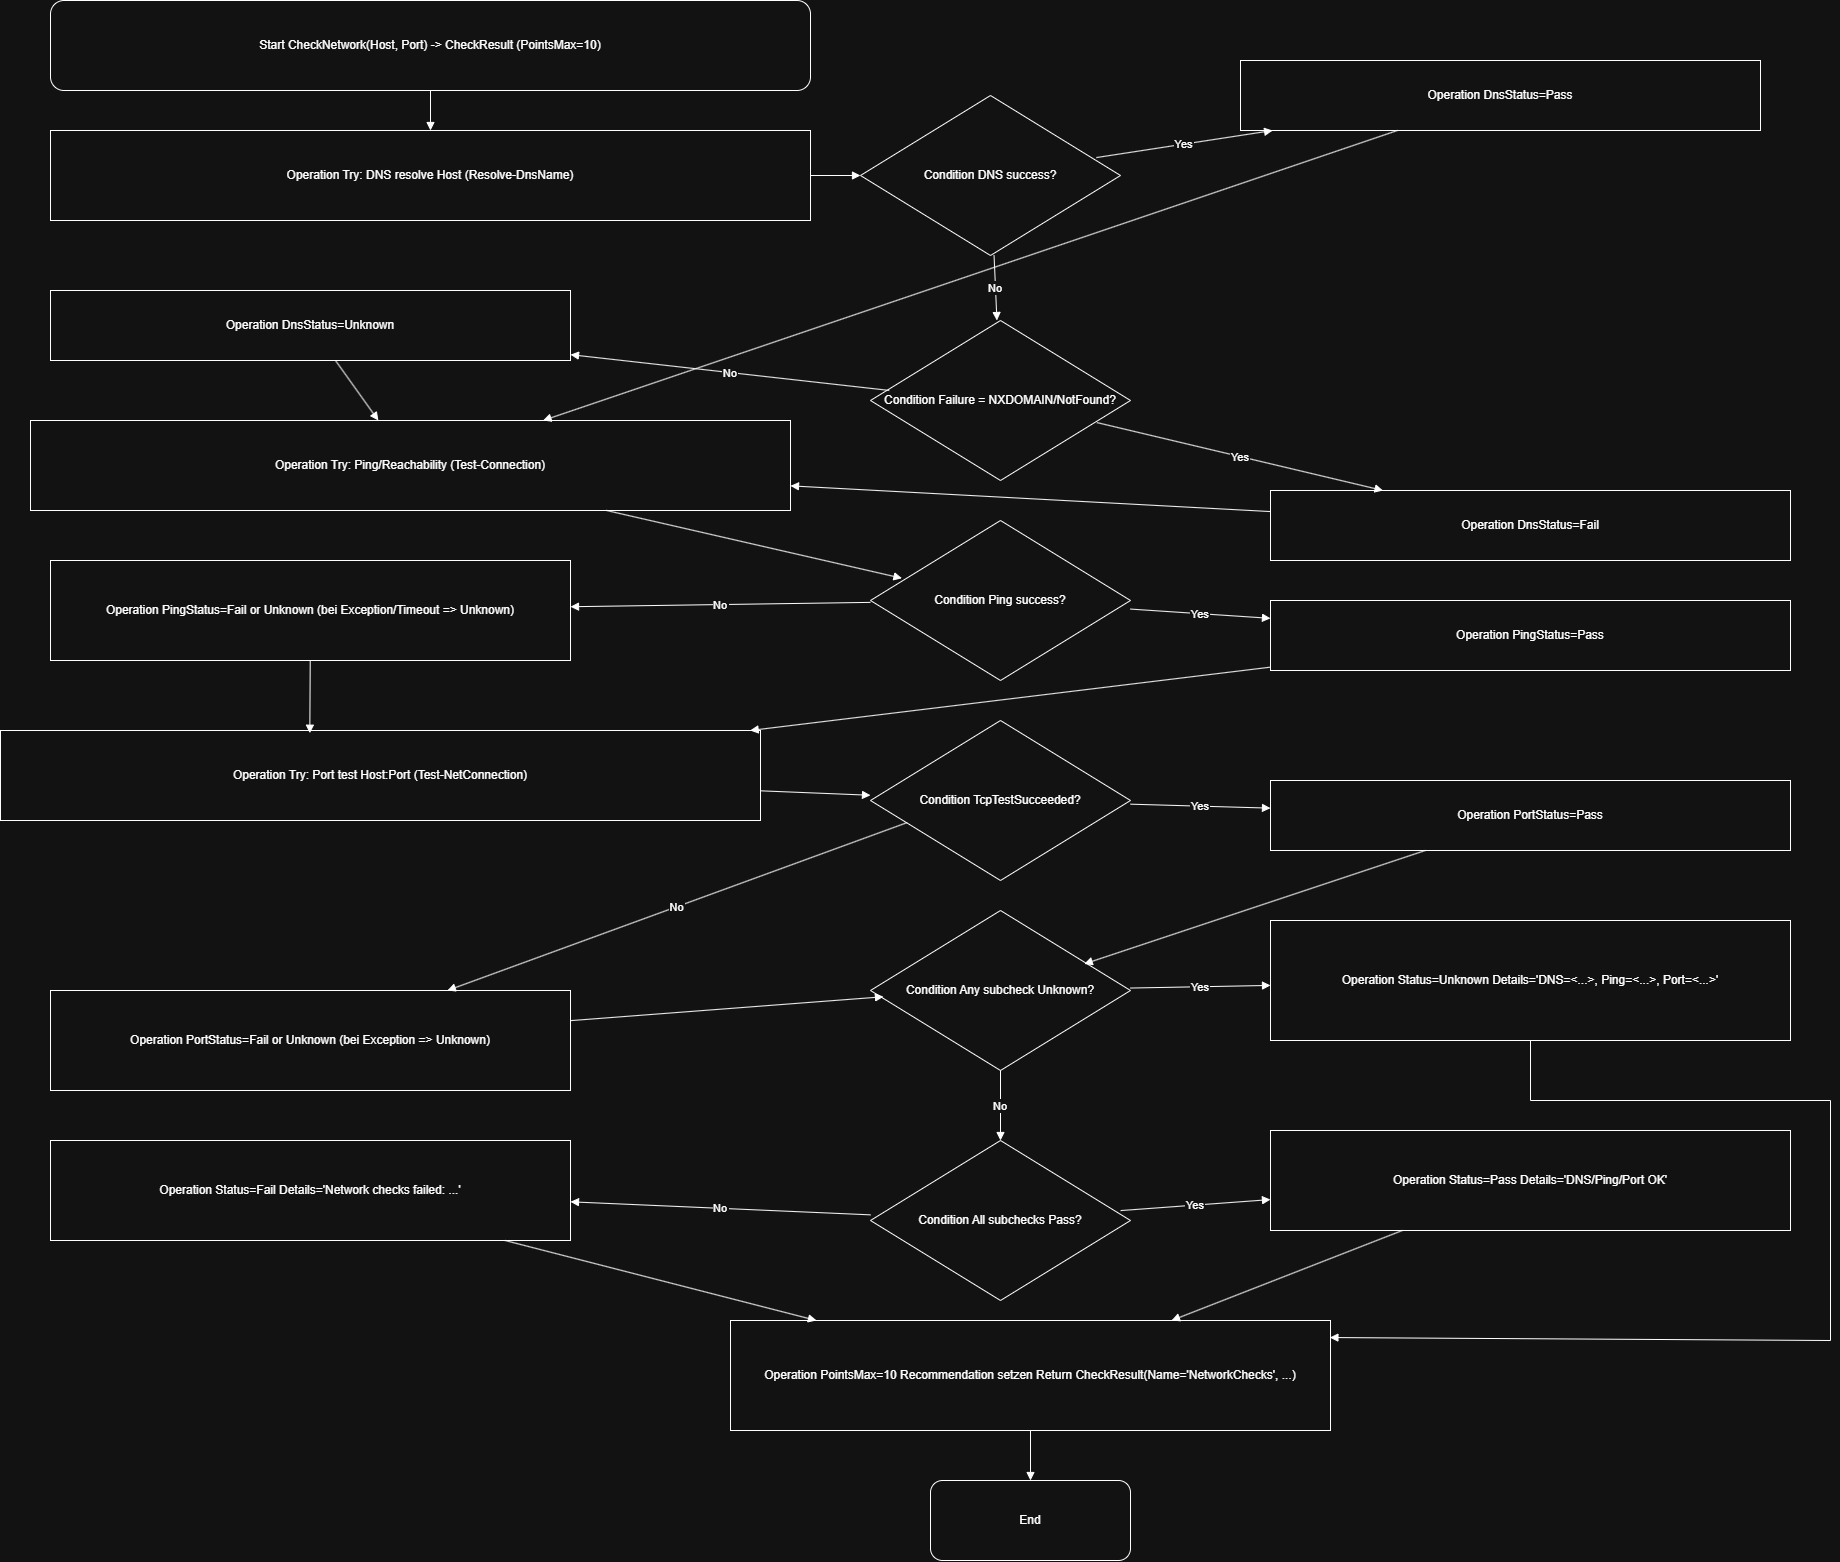

The diagram above was exported from draw.io. Its source (the exported page's mxGraphModel, read from the mxfile embedded in the PNG):
<mxGraphModel dx="2568" dy="1501" grid="1" gridSize="10" guides="1" tooltips="1" connect="1" arrows="1" fold="1" page="1" pageScale="1" pageWidth="1920" pageHeight="1080" math="0" shadow="0">
  <root>
    <mxCell id="0" />
    <mxCell id="1" parent="0" />
    <mxCell id="b6a6021784234955" parent="1" style="shape=terminator;whiteSpace=wrap;html=0;align=center;verticalAlign=middle;rounded=1;" value="Start CheckNetwork(Host, Port) -&gt; CheckResult (PointsMax=10)" vertex="1">
      <mxGeometry height="90" width="760" x="60" y="60" as="geometry" />
    </mxCell>
    <mxCell id="ef6d23c5f8d6495a" parent="1" style="shape=rectangle;whiteSpace=wrap;html=0;align=center;verticalAlign=middle;" value="Operation Try: DNS resolve Host (Resolve-DnsName)" vertex="1">
      <mxGeometry height="90" width="760" x="60" y="190" as="geometry" />
    </mxCell>
    <mxCell id="e64e4231c75c4e4e" parent="1" style="shape=rhombus;whiteSpace=wrap;html=0;align=center;verticalAlign=middle;" value="Condition DNS success?" vertex="1">
      <mxGeometry height="160" width="260" x="870" y="155" as="geometry" />
    </mxCell>
    <mxCell id="3c77bab0f1134833" parent="1" style="shape=rectangle;whiteSpace=wrap;html=0;align=center;verticalAlign=middle;" value="Operation DnsStatus=Pass" vertex="1">
      <mxGeometry height="70" width="520" x="1250" y="120" as="geometry" />
    </mxCell>
    <mxCell id="f601fa32e2794b45" parent="1" style="shape=rhombus;whiteSpace=wrap;html=0;align=center;verticalAlign=middle;" value="Condition Failure = NXDOMAIN/NotFound?" vertex="1">
      <mxGeometry height="160" width="260" x="880" y="380" as="geometry" />
    </mxCell>
    <mxCell id="c4162370a1bb4fac" parent="1" style="shape=rectangle;whiteSpace=wrap;html=0;align=center;verticalAlign=middle;" value="Operation DnsStatus=Fail" vertex="1">
      <mxGeometry height="70" width="520" x="1280" y="550" as="geometry" />
    </mxCell>
    <mxCell id="4a46c962dc184f0c" parent="1" style="shape=rectangle;whiteSpace=wrap;html=0;align=center;verticalAlign=middle;" value="Operation DnsStatus=Unknown" vertex="1">
      <mxGeometry height="70" width="520" x="60" y="350" as="geometry" />
    </mxCell>
    <mxCell id="ce2f07201a1647b9" parent="1" style="shape=rectangle;whiteSpace=wrap;html=0;align=center;verticalAlign=middle;" value="Operation Try: Ping/Reachability (Test-Connection)" vertex="1">
      <mxGeometry height="90" width="760" x="40" y="480" as="geometry" />
    </mxCell>
    <mxCell id="ccd40bcb80ad4832" parent="1" style="shape=rhombus;whiteSpace=wrap;html=0;align=center;verticalAlign=middle;" value="Condition Ping success?" vertex="1">
      <mxGeometry height="160" width="260" x="880" y="580" as="geometry" />
    </mxCell>
    <mxCell id="df0c8628fd25419f" parent="1" style="shape=rectangle;whiteSpace=wrap;html=0;align=center;verticalAlign=middle;" value="Operation PingStatus=Pass" vertex="1">
      <mxGeometry height="70" width="520" x="1280" y="660" as="geometry" />
    </mxCell>
    <mxCell id="4af51d00a0e144b7" parent="1" style="shape=rectangle;whiteSpace=wrap;html=0;align=center;verticalAlign=middle;" value="Operation PingStatus=Fail or Unknown (bei Exception/Timeout =&gt; Unknown)" vertex="1">
      <mxGeometry height="100" width="520" x="60" y="620" as="geometry" />
    </mxCell>
    <mxCell id="9dea81ad94f54594" parent="1" style="shape=rectangle;whiteSpace=wrap;html=0;align=center;verticalAlign=middle;" value="Operation Try: Port test Host:Port (Test-NetConnection)" vertex="1">
      <mxGeometry height="90" width="760" x="10" y="790" as="geometry" />
    </mxCell>
    <mxCell id="b4257624ea8f406d" parent="1" style="shape=rhombus;whiteSpace=wrap;html=0;align=center;verticalAlign=middle;" value="Condition TcpTestSucceeded?" vertex="1">
      <mxGeometry height="160" width="260" x="880" y="780" as="geometry" />
    </mxCell>
    <mxCell id="daa39e26097e404b" parent="1" style="shape=rectangle;whiteSpace=wrap;html=0;align=center;verticalAlign=middle;" value="Operation PortStatus=Pass" vertex="1">
      <mxGeometry height="70" width="520" x="1280" y="840" as="geometry" />
    </mxCell>
    <mxCell id="b44f068e71704590" parent="1" style="shape=rectangle;whiteSpace=wrap;html=0;align=center;verticalAlign=middle;" value="Operation PortStatus=Fail or Unknown (bei Exception =&gt; Unknown)" vertex="1">
      <mxGeometry height="100" width="520" x="60" y="1050" as="geometry" />
    </mxCell>
    <mxCell id="03932dfe97844dc0" parent="1" style="shape=rhombus;whiteSpace=wrap;html=0;align=center;verticalAlign=middle;" value="Condition Any subcheck Unknown?" vertex="1">
      <mxGeometry height="160" width="260" x="880" y="970" as="geometry" />
    </mxCell>
    <mxCell id="4773194d01f64a6f" parent="1" style="shape=rectangle;whiteSpace=wrap;html=0;align=center;verticalAlign=middle;" value="Operation Status=Unknown Details='DNS=&lt;...&gt;, Ping=&lt;...&gt;, Port=&lt;...&gt;'" vertex="1">
      <mxGeometry height="120" width="520" x="1280" y="980" as="geometry" />
    </mxCell>
    <mxCell id="e835a96e24b64836" parent="1" style="shape=rhombus;whiteSpace=wrap;html=0;align=center;verticalAlign=middle;" value="Condition All subchecks Pass?" vertex="1">
      <mxGeometry height="160" width="260" x="880" y="1200" as="geometry" />
    </mxCell>
    <mxCell id="1f5af80cf1f54174" parent="1" style="shape=rectangle;whiteSpace=wrap;html=0;align=center;verticalAlign=middle;" value="Operation Status=Pass Details='DNS/Ping/Port OK'" vertex="1">
      <mxGeometry height="100" width="520" x="1280" y="1190" as="geometry" />
    </mxCell>
    <mxCell id="c22f063930b34c6c" parent="1" style="shape=rectangle;whiteSpace=wrap;html=0;align=center;verticalAlign=middle;" value="Operation Status=Fail Details='Network checks failed: ...'" vertex="1">
      <mxGeometry height="100" width="520" x="60" y="1200" as="geometry" />
    </mxCell>
    <mxCell id="76d69d7af5b64a13" parent="1" style="shape=rectangle;whiteSpace=wrap;html=0;align=center;verticalAlign=middle;" value="Operation PointsMax=10 Recommendation setzen Return CheckResult(Name='NetworkChecks', ...)" vertex="1">
      <mxGeometry height="110" width="600" x="740" y="1380" as="geometry" />
    </mxCell>
    <mxCell id="01a4f569e79a49dd" parent="1" style="shape=terminator;whiteSpace=wrap;html=0;align=center;verticalAlign=middle;rounded=1;" value="End" vertex="1">
      <mxGeometry height="80" width="200" x="940" y="1540" as="geometry" />
    </mxCell>
    <mxCell id="8bc2fb666a6e4472" edge="1" parent="1" source="b6a6021784234955" style="endArrow=block;html=0;rounded=0;" target="ef6d23c5f8d6495a" value="">
      <mxGeometry relative="1" as="geometry" />
    </mxCell>
    <mxCell id="8062ca9e9ca84ba7" edge="1" parent="1" source="ef6d23c5f8d6495a" style="endArrow=block;html=0;rounded=0;" target="e64e4231c75c4e4e" value="">
      <mxGeometry relative="1" as="geometry" />
    </mxCell>
    <mxCell id="685d43b17c2448c7" edge="1" parent="1" source="e64e4231c75c4e4e" style="endArrow=block;html=0;rounded=0;exitX=0.907;exitY=0.388;exitDx=0;exitDy=0;exitPerimeter=0;" target="3c77bab0f1134833" value="Yes">
      <mxGeometry relative="1" as="geometry" />
    </mxCell>
    <mxCell id="415af8b3446440eb" edge="1" parent="1" source="e64e4231c75c4e4e" style="endArrow=block;html=0;rounded=0;" target="f601fa32e2794b45" value="No">
      <mxGeometry relative="1" as="geometry" />
    </mxCell>
    <mxCell id="51023a2dd2614bda" edge="1" parent="1" source="f601fa32e2794b45" style="endArrow=block;html=0;rounded=0;exitX=0.871;exitY=0.638;exitDx=0;exitDy=0;exitPerimeter=0;" target="c4162370a1bb4fac" value="Yes">
      <mxGeometry relative="1" as="geometry" />
    </mxCell>
    <mxCell id="7ea2dcc9e5fe42cc" edge="1" parent="1" source="f601fa32e2794b45" style="endArrow=block;html=0;rounded=0;exitX=0.072;exitY=0.437;exitDx=0;exitDy=0;exitPerimeter=0;" target="4a46c962dc184f0c" value="No">
      <mxGeometry relative="1" as="geometry" />
    </mxCell>
    <mxCell id="accc579772294bff" edge="1" parent="1" source="3c77bab0f1134833" style="endArrow=block;html=0;rounded=0;" target="ce2f07201a1647b9" value="">
      <mxGeometry relative="1" as="geometry" />
    </mxCell>
    <mxCell id="c0e3e197567241a3" edge="1" parent="1" source="c4162370a1bb4fac" style="endArrow=block;html=0;rounded=0;" target="ce2f07201a1647b9" value="">
      <mxGeometry relative="1" as="geometry" />
    </mxCell>
    <mxCell id="a3e9cef8200f4241" edge="1" parent="1" source="4a46c962dc184f0c" style="endArrow=block;html=0;rounded=0;" target="ce2f07201a1647b9" value="">
      <mxGeometry relative="1" as="geometry" />
    </mxCell>
    <mxCell id="8d6324694e394db8" edge="1" parent="1" source="ce2f07201a1647b9" style="endArrow=block;html=0;rounded=0;entryX=0.121;entryY=0.361;entryDx=0;entryDy=0;entryPerimeter=0;" target="ccd40bcb80ad4832" value="">
      <mxGeometry relative="1" as="geometry" />
    </mxCell>
    <mxCell id="5d63751eef714409" edge="1" parent="1" source="ccd40bcb80ad4832" style="endArrow=block;html=0;rounded=0;" target="df0c8628fd25419f" value="Yes">
      <mxGeometry relative="1" as="geometry" />
    </mxCell>
    <mxCell id="03a5e17c2ddf4898" edge="1" parent="1" source="ccd40bcb80ad4832" style="endArrow=block;html=0;rounded=0;" target="4af51d00a0e144b7" value="No">
      <mxGeometry relative="1" as="geometry" />
    </mxCell>
    <mxCell id="c560e6d12dac4f25" edge="1" parent="1" source="df0c8628fd25419f" style="endArrow=block;html=0;rounded=0;" target="9dea81ad94f54594" value="">
      <mxGeometry relative="1" as="geometry" />
    </mxCell>
    <mxCell id="bb4e8944e03040b4" edge="1" parent="1" source="4af51d00a0e144b7" style="endArrow=block;html=0;rounded=0;entryX=0.407;entryY=0.03;entryDx=0;entryDy=0;entryPerimeter=0;" target="9dea81ad94f54594" value="">
      <mxGeometry relative="1" as="geometry" />
    </mxCell>
    <mxCell id="9eea23eb97704c94" edge="1" parent="1" source="9dea81ad94f54594" style="endArrow=block;html=0;rounded=0;" target="b4257624ea8f406d" value="">
      <mxGeometry relative="1" as="geometry" />
    </mxCell>
    <mxCell id="90894925b02343bc" edge="1" parent="1" source="b4257624ea8f406d" style="endArrow=block;html=0;rounded=0;" target="daa39e26097e404b" value="Yes">
      <mxGeometry relative="1" as="geometry" />
    </mxCell>
    <mxCell id="244dfd858c344564" edge="1" parent="1" source="b4257624ea8f406d" style="endArrow=block;html=0;rounded=0;exitX=0.141;exitY=0.638;exitDx=0;exitDy=0;exitPerimeter=0;" target="b44f068e71704590" value="No">
      <mxGeometry relative="1" as="geometry" />
    </mxCell>
    <mxCell id="f6d0dcc8f6b64abd" edge="1" parent="1" source="daa39e26097e404b" style="endArrow=block;html=0;rounded=0;entryX=0.822;entryY=0.334;entryDx=0;entryDy=0;entryPerimeter=0;" target="03932dfe97844dc0" value="">
      <mxGeometry relative="1" as="geometry" />
    </mxCell>
    <mxCell id="94b33f82764f4b35" edge="1" parent="1" source="b44f068e71704590" style="endArrow=block;html=0;rounded=0;entryX=0.05;entryY=0.539;entryDx=0;entryDy=0;entryPerimeter=0;" target="03932dfe97844dc0" value="">
      <mxGeometry relative="1" as="geometry" />
    </mxCell>
    <mxCell id="fb75dfa0b9d543e5" edge="1" parent="1" source="03932dfe97844dc0" style="endArrow=block;html=0;rounded=0;" target="4773194d01f64a6f" value="Yes">
      <mxGeometry relative="1" as="geometry" />
    </mxCell>
    <mxCell id="afdfb2c0d6704c7f" edge="1" parent="1" source="03932dfe97844dc0" style="endArrow=block;html=0;rounded=0;" target="e835a96e24b64836" value="No">
      <mxGeometry relative="1" as="geometry" />
    </mxCell>
    <mxCell id="d8bdf3face854cba" edge="1" parent="1" source="e835a96e24b64836" style="endArrow=block;html=0;rounded=0;exitX=0.962;exitY=0.438;exitDx=0;exitDy=0;exitPerimeter=0;" target="1f5af80cf1f54174" value="Yes">
      <mxGeometry relative="1" as="geometry" />
    </mxCell>
    <mxCell id="61d62eca21d0469c" edge="1" parent="1" source="e835a96e24b64836" style="endArrow=block;html=0;rounded=0;" target="c22f063930b34c6c" value="No">
      <mxGeometry relative="1" as="geometry" />
    </mxCell>
    <mxCell id="13f695c5ab6e43e6" edge="1" parent="1" source="4773194d01f64a6f" style="endArrow=block;html=0;rounded=0;entryX=0.999;entryY=0.155;entryDx=0;entryDy=0;entryPerimeter=0;" target="76d69d7af5b64a13" value="">
      <mxGeometry relative="1" as="geometry">
        <Array as="points">
          <mxPoint x="1540" y="1160" />
          <mxPoint x="1840" y="1160" />
          <mxPoint x="1840" y="1400" />
        </Array>
        <mxPoint x="1500" y="1390" as="targetPoint" />
      </mxGeometry>
    </mxCell>
    <mxCell id="6f0bb85794224159" edge="1" parent="1" source="1f5af80cf1f54174" style="endArrow=block;html=0;rounded=0;" target="76d69d7af5b64a13" value="">
      <mxGeometry relative="1" as="geometry" />
    </mxCell>
    <mxCell id="d4b55c713f3c4e8d" edge="1" parent="1" source="c22f063930b34c6c" style="endArrow=block;html=0;rounded=0;" target="76d69d7af5b64a13" value="">
      <mxGeometry relative="1" as="geometry" />
    </mxCell>
    <mxCell id="038588addc2c4b9b" edge="1" parent="1" source="76d69d7af5b64a13" style="endArrow=block;html=0;rounded=0;" target="01a4f569e79a49dd" value="">
      <mxGeometry relative="1" as="geometry" />
    </mxCell>
  </root>
</mxGraphModel>